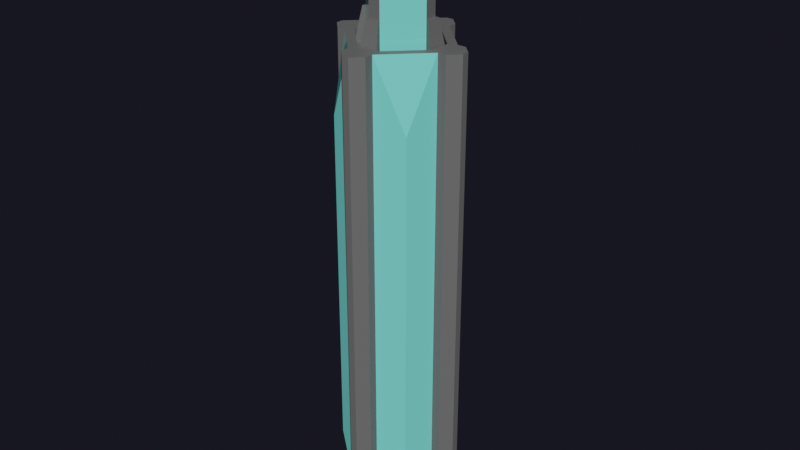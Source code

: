 # Source: Building14.blend  (saved by Blender 2.80.75; exported with 4.5.12 LTS)
import bpy
from mathutils import Matrix  # noqa: F401  (used for matrix-valued properties, if any)

bpy.ops.wm.read_factory_settings(use_empty=True)
scene = bpy.context.scene
scene.name = 'Scene'

# ---- collections
col_main = bpy.data.collections.new('Main'); scene.collection.children.link(col_main)
col_cutters = bpy.data.collections.new('Cutters'); scene.collection.children.link(col_cutters)
col_cutters.hide_render = True
col_cameras = bpy.data.collections.new('Cameras'); scene.collection.children.link(col_cameras)
col_helpers = bpy.data.collections.new('Helpers'); scene.collection.children.link(col_helpers)
col_helpers.hide_render = True

# ---- materials (node trees are filled in below, after node groups)
mat_material_002 = bpy.data.materials.new('Material.002')
mat_material_002.use_transparent_shadow = False
mat_glass = bpy.data.materials.new('Glass')
mat_glass.use_transparent_shadow = False

# ---- material node trees
mat_material_002.use_nodes = True; mat_material_002.node_tree.nodes.clear()
_N = mat_material_002.node_tree.nodes; _L = mat_material_002.node_tree.links
n0 = _N.new('ShaderNodeOutputMaterial'); n0.name = 'Material Output'; n0.location = (300, 300)
n1 = _N.new('ShaderNodeBsdfPrincipled'); n1.name = 'Principled BSDF'; n1.location = (10, 300)
n1.distribution = 'GGX'
n1.subsurface_method = 'BURLEY'
n1.inputs[0].default_value = (0.1376, 0.1376, 0.1376, 1.0)
n1.inputs[3].default_value = 1.45
n1.inputs[27].default_value = (0.0, 0.0, 0.0, 1.0)
n1.inputs[28].default_value = 1.0
_L.new(n1.outputs[0], n0.inputs[0])
n0.is_active_output = True
mat_glass.use_nodes = True; mat_glass.node_tree.nodes.clear()
_N = mat_glass.node_tree.nodes; _L = mat_glass.node_tree.links
n0 = _N.new('ShaderNodeOutputMaterial'); n0.name = 'Material Output'; n0.location = (300, 300)
n1 = _N.new('ShaderNodeBsdfPrincipled'); n1.name = 'Principled BSDF'; n1.location = (10, 300)
n1.distribution = 'GGX'
n1.subsurface_method = 'BURLEY'
n1.inputs[0].default_value = (0.1976, 0.8, 0.7325, 1.0)
n1.inputs[2].default_value = 0.0
n1.inputs[3].default_value = 1.45
n1.inputs[27].default_value = (0.0, 0.0, 0.0, 1.0)
n1.inputs[28].default_value = 1.0
_L.new(n1.outputs[0], n0.inputs[0])
n0.is_active_output = True

# ---- world
world_world = bpy.data.worlds.new('World'); scene.world = world_world
world_world.use_nodes = True; world_world.node_tree.nodes.clear()
_N = world_world.node_tree.nodes; _L = world_world.node_tree.links
n0 = _N.new('ShaderNodeOutputWorld'); n0.name = 'World Output'; n0.location = (300, 300)
n1 = _N.new('ShaderNodeBackground'); n1.name = 'Background'; n1.location = (10, 300)
n1.inputs[0].default_value = (0.08554, 0.08249, 0.1456, 1.0)
n1.inputs[1].default_value = 0.1
n2 = _N.new('ShaderNodeVolumeScatter'); n2.name = 'Volume Scatter'; n2.location = (11, 174)
n2.width = 140
n2.inputs[1].default_value = 0.0
_L.new(n1.outputs[0], n0.inputs[0])
_L.new(n2.outputs[0], n0.inputs[1])
n0.is_active_output = True
world_world.use_eevee_finite_volume = True
world_world.color = (0.0, 0.0, 0.0)
world_world.use_sun_shadow = False
world_world.sun_shadow_jitter_overblur = 0.0

# ---- meshes
me_cube = bpy.data.meshes.new('Cube')
me_cube.from_pydata([(-3.04, -11.6, 0.0), (-9.229, -9.229, 3.354), (-9.229, -9.229, 3.354), (-11.6, -3.04, 0.0), (-9.725, -2.264, 23.2), (-9.229, -9.229, 19.85), (-2.264, -9.725, 23.2), (-9.229, -9.229, 19.85), (-11.6, 3.04, 0.0), (-9.229, 9.229, 3.354), (-3.04, 11.6, 0.0), (-9.229, 9.229, 3.354), (-2.264, 9.725, 23.2), (-9.229, 9.229, 19.85), (-9.229, 9.229, 19.85), (-9.725, 2.264, 23.2), (11.6, -3.04, 0.0), (9.229, -9.229, 3.354), (3.04, -11.6, 0.0), (9.229, -9.229, 3.354), (2.264, -9.725, 23.2), (9.229, -9.229, 19.85), (9.229, -9.229, 19.85), (9.725, -2.264, 23.2), (3.04, 11.6, 0.0), (9.229, 9.229, 3.354), (11.6, 3.04, 0.0), (9.229, 9.229, 3.354), (9.725, 2.264, 23.2), (9.229, 9.229, 19.85), (9.229, 9.229, 19.85), (2.264, 9.725, 23.2), (-0.7918, -15.72, 0.0), (-3.04, -13.47, 0.0), (-3.04, -13.47, 23.2), (-0.7918, -15.72, 23.2), (-15.72, -0.7918, 23.2), (-13.47, -3.04, 23.2), (-13.47, -3.04, 0.0), (-15.72, -0.7918, 0.0), (-0.7918, 15.72, 23.2), (-3.04, 13.47, 23.2), (-3.04, 13.47, 0.0), (-0.7918, 15.72, 0.0), (-15.72, 0.7918, 0.0), (-13.47, 3.04, 0.0), (-13.47, 3.04, 23.2), (-15.72, 0.7918, 23.2), (15.72, 0.7918, 23.2), (13.47, 3.04, 23.2), (13.47, 3.04, 0.0), (15.72, 0.7918, 0.0), (0.7918, 15.72, 0.0), (3.04, 13.47, 0.0), (3.04, 13.47, 23.2), (0.7918, 15.72, 23.2), (0.7918, -15.72, 23.2), (3.04, -13.47, 23.2), (3.04, -13.47, 0.0), (0.7918, -15.72, 0.0), (15.72, -0.7918, 0.0), (13.47, -3.04, 0.0), (13.47, -3.04, 23.2), (15.72, -0.7918, 23.2), (-3.04, -11.6, 23.2), (-11.6, -3.04, 23.2), (-11.6, 3.04, 23.2), (-3.04, 11.6, 23.2), (3.04, 11.6, 23.2), (11.6, 3.04, 23.2), (11.6, -3.04, 23.2), (3.04, -11.6, 23.2), (-1.332, -7.477, 22.68), (-7.477, -1.332, 22.68), (-7.477, 1.332, 22.68), (-1.332, 7.477, 22.68), (1.332, 7.477, 22.68), (7.477, 1.332, 22.68), (7.477, -1.332, 22.68), (1.332, -7.477, 22.68), (-2.264, -9.725, 22.68), (-9.725, -2.264, 22.68), (-9.725, 2.264, 22.68), (-2.264, 9.725, 22.68), (2.264, 9.725, 22.68), (9.725, 2.264, 22.68), (9.725, -2.264, 22.68), (2.264, -9.725, 22.68), (-1.332, -7.477, 25.95), (-7.477, -1.332, 25.95), (-7.477, 1.332, 25.95), (-1.332, 7.477, 25.95), (1.332, 7.477, 25.95), (7.477, 1.332, 25.95), (7.477, -1.332, 25.95), (1.332, -7.477, 25.95), (-1.03, -5.783, 25.95), (-5.783, -1.03, 25.95), (-5.783, 1.03, 25.95), (-1.03, 5.783, 25.95), (1.03, 5.783, 25.95), (5.783, 1.03, 25.95), (5.783, -1.03, 25.95), (1.03, -5.783, 25.95), (-1.03, -5.783, 24.53), (-5.783, -1.03, 24.53), (-5.783, 1.03, 24.53), (-1.03, 5.783, 24.53), (1.03, 5.783, 24.53), (5.783, 1.03, 24.53), (5.783, -1.03, 24.53), (1.03, -5.783, 24.53), (-0.8144, -4.57, 24.53), (-4.57, -0.8144, 24.53), (-4.57, 0.8144, 24.53), (-0.8144, 4.57, 24.53), (0.8144, 4.57, 24.53), (4.57, 0.8144, 24.53), (4.57, -0.8144, 24.53), (0.8144, -4.57, 24.53), (-0.8144, -4.57, 29.02), (-4.57, -0.8144, 29.02), (-4.57, 0.8144, 29.02), (-0.8144, 4.57, 29.02), (0.8144, 4.57, 29.02), (4.57, 0.8144, 29.02), (4.57, -0.8144, 29.02), (0.8144, -4.57, 29.02), (1.332, -7.477, 24.28), (-1.332, -7.477, 24.28), (-7.477, -1.332, 24.28), (-7.477, 1.332, 24.28), (7.477, -1.332, 24.28), (7.477, 1.332, 24.28), (1.332, 7.477, 24.28), (-1.332, 7.477, 24.28), (1.602, -8.127, 24.28), (2.264, -9.725, 22.68), (-2.264, -9.725, 22.68), (-1.602, -8.127, 24.28), (-8.127, -1.602, 24.28), (-9.725, -2.264, 22.68), (-9.725, 2.264, 22.68), (-8.127, 1.602, 24.28), (9.725, -2.264, 22.68), (8.127, -1.602, 24.28), (8.127, 1.602, 24.28), (9.725, 2.264, 22.68), (2.264, 9.725, 22.68), (1.602, 8.127, 24.28), (-1.602, 8.127, 24.28), (-2.264, 9.725, 22.68)], [], [(24, 10, 42, 43, 52, 53), (29, 27, 25, 30), (13, 11, 9, 14), (15, 4, 81, 82), (21, 19, 17, 22), (70, 16, 61, 62), (8, 3, 38, 39, 44, 45), (16, 26, 50, 51, 60, 61), (1, 7, 5, 2), (3, 0, 1, 2), (0, 64, 7, 1), (64, 65, 5, 7), (65, 3, 2, 5), (66, 67, 13, 14), (67, 10, 11, 13), (10, 8, 9, 11), (8, 66, 14, 9), (68, 69, 29, 30), (69, 26, 27, 29), (26, 24, 25, 27), (24, 68, 30, 25), (70, 71, 21, 22), (71, 18, 19, 21), (18, 16, 17, 19), (16, 70, 22, 17), (8, 10, 24, 26, 16, 18, 0, 3), (65, 66, 46, 47, 36, 37), (0, 18, 58, 59, 32, 33), (67, 68, 54, 55, 40, 41), (69, 70, 62, 63, 48, 49), (10, 67, 41, 42), (59, 56, 35, 32), (18, 71, 57, 58), (66, 8, 45, 46), (68, 24, 53, 54), (51, 48, 63, 60), (71, 64, 34, 35, 56, 57), (26, 69, 49, 50), (39, 36, 47, 44), (3, 65, 37, 38), (43, 40, 55, 52), (32, 35, 34, 33), (36, 39, 38, 37), (40, 43, 42, 41), (44, 47, 46, 45), (48, 51, 50, 49), (52, 55, 54, 53), (56, 59, 58, 57), (60, 63, 62, 61), (64, 0, 33, 34), (6, 4, 65, 64), (15, 12, 67, 66), (31, 28, 69, 68), (23, 20, 71, 70), (20, 6, 64, 71), (4, 15, 66, 65), (28, 23, 70, 69), (12, 31, 68, 67), (78, 77, 93, 94), (20, 23, 86, 87), (12, 15, 82, 83), (23, 28, 85, 86), (6, 20, 87, 80), (28, 31, 84, 85), (4, 6, 80, 81), (31, 12, 83, 84), (72, 73, 81, 80), (74, 75, 83, 82), (76, 77, 85, 84), (78, 79, 87, 86), (73, 74, 131, 130), (85, 77, 133, 146, 147), (83, 75, 135, 150, 151), (79, 72, 129, 128), (91, 90, 98, 99), (72, 79, 95, 88), (77, 76, 92, 93), (73, 72, 88, 89), (76, 75, 91, 92), (74, 73, 89, 90), (79, 78, 94, 95), (75, 74, 90, 91), (100, 99, 107, 108), (94, 93, 101, 102), (88, 95, 103, 96), (93, 92, 100, 101), (89, 88, 96, 97), (92, 91, 99, 100), (90, 89, 97, 98), (95, 94, 102, 103), (109, 108, 116, 117), (98, 97, 105, 106), (103, 102, 110, 111), (99, 98, 106, 107), (102, 101, 109, 110), (96, 103, 111, 104), (101, 100, 108, 109), (97, 96, 104, 105), (118, 117, 125, 126), (105, 104, 112, 113), (108, 107, 115, 116), (106, 105, 113, 114), (111, 110, 118, 119), (107, 106, 114, 115), (110, 109, 117, 118), (104, 111, 119, 112), (125, 124, 123, 122, 121, 120, 127, 126), (112, 119, 127, 120), (117, 116, 124, 125), (113, 112, 120, 121), (116, 115, 123, 124), (114, 113, 121, 122), (119, 118, 126, 127), (115, 114, 122, 123), (87, 79, 128, 136, 137), (81, 73, 130, 140, 141), (78, 86, 144, 145, 132), (76, 84, 148, 149, 134), (84, 83, 151, 148), (135, 134, 149, 150), (77, 78, 132, 133), (86, 85, 147, 144), (75, 76, 134, 135), (72, 80, 138, 139, 129), (82, 81, 141, 142), (74, 82, 142, 143, 131), (133, 132, 145, 146), (128, 129, 139, 136), (130, 131, 143, 140), (136, 139, 138, 137), (140, 143, 142, 141), (144, 147, 146, 145), (148, 151, 150, 149), (80, 87, 137, 138)])
me_cube.polygons.foreach_set('material_index', [0, 0, 0, 0, 0, 0, 0, 0, 0, 1, 1, 1, 1, 1, 1, 1, 1, 1, 1, 1, 1, 1, 1, 1, 1, 0, 0, 0, 0, 0, 0, 0, 0, 0, 0, 0, 0, 0, 0, 0, 0, 0, 0, 0, 0, 0, 0, 0, 0, 0, 0, 0, 0, 0, 0, 0, 0, 0, 0, 0, 0, 0, 0, 0, 0, 0, 0, 0, 0, 0, 0, 0, 0, 0, 0, 0, 1, 1, 0, 0, 1, 1, 0, 0, 0, 0, 0, 0, 0, 0, 0, 0, 0, 0, 0, 0, 0, 0, 0, 0, 0, 0, 0, 0, 0, 0, 0, 0, 1, 1, 0, 0, 1, 1, 0, 0, 0, 0, 0, 0, 0, 0, 0, 0, 0, 0, 0, 0, 0, 0, 0, 0, 0, 0])
_uv = me_cube.uv_layers.new(name='UVMap')
_uv.uv.foreach_set('vector', [0.2828, 0.5, 0.2172, 0.5, 0.2172, 0.5, 0.2415, 0.5, 0.2585, 0.5, 0.2828, 0.5, 0.5889, 0.5, 0.4111, 0.5, 0.4111, 0.5, 0.5889, 0.5, 0.5889, 0.25, 0.4111, 0.25, 0.4111, 0.25, 0.5889, 0.25, 0.8548, 0.6006, 0.8548, 0.6494, 0.8548, 0.6494, 0.8548, 0.6006, 0.5889, 0.75, 0.4111, 0.75, 0.4111, 0.75, 0.5889, 0.75, 0.625, 0.6578, 0.375, 0.6578, 0.375, 0.6578, 0.625, 0.6578, 0.125, 0.5922, 0.125, 0.6578, 0.125, 0.6578, 0.125, 0.6335, 0.125, 0.6165, 0.125, 0.5922, 0.375, 0.6578, 0.375, 0.5922, 0.375, 0.5922, 0.375, 0.6165, 0.375, 0.6335, 0.375, 0.6578, 0.4111, 0.9744, 0.5889, 0.9744, 0.5889, 0.9744, 0.4111, 0.9744, 0.125, 0.6578, 0.2172, 0.75, 0.1506, 0.7244, 0.1506, 0.7244, 0.375, 0.9078, 0.625, 0.9078, 0.5889, 0.9744, 0.4111, 0.9744, 0.7828, 0.75, 0.875, 0.6578, 0.8494, 0.7244, 0.8494, 0.7244, 0.625, 0.09224, 0.375, 0.09224, 0.4111, 0.05111, 0.5889, 0.05111, 0.875, 0.5922, 0.7828, 0.5, 0.8494, 0.5256, 0.8494, 0.5256, 0.625, 0.3422, 0.375, 0.3422, 0.4111, 0.25, 0.5889, 0.25, 0.2172, 0.5, 0.125, 0.5922, 0.1506, 0.5256, 0.1506, 0.5256, 0.375, 0.1578, 0.625, 0.1578, 0.5889, 0.25, 0.4111, 0.25, 0.7172, 0.5, 0.625, 0.5922, 0.6506, 0.5256, 0.6506, 0.5256, 0.625, 0.5922, 0.375, 0.5922, 0.4111, 0.5, 0.5889, 0.5, 0.375, 0.5922, 0.2828, 0.5, 0.3494, 0.5256, 0.3494, 0.5256, 0.375, 0.4078, 0.625, 0.4078, 0.5889, 0.5, 0.4111, 0.5, 0.625, 0.6578, 0.7172, 0.75, 0.6506, 0.7244, 0.6506, 0.7244, 0.625, 0.8422, 0.375, 0.8422, 0.4111, 0.75, 0.5889, 0.75, 0.2828, 0.75, 0.375, 0.6578, 0.3494, 0.7244, 0.3494, 0.7244, 0.375, 0.6578, 0.625, 0.6578, 0.5889, 0.75, 0.4111, 0.75, 0.125, 0.5922, 0.2172, 0.5, 0.2828, 0.5, 0.375, 0.5922, 0.375, 0.6578, 0.2828, 0.75, 0.2172, 0.75, 0.125, 0.6578, 0.875, 0.6578, 0.875, 0.5922, 0.875, 0.5922, 0.875, 0.6165, 0.875, 0.6335, 0.875, 0.6578, 0.2172, 0.75, 0.2828, 0.75, 0.2828, 0.75, 0.2585, 0.75, 0.2415, 0.75, 0.2172, 0.75, 0.7828, 0.5, 0.7172, 0.5, 0.7172, 0.5, 0.7415, 0.5, 0.7585, 0.5, 0.7828, 0.5, 0.625, 0.5922, 0.625, 0.6578, 0.625, 0.6578, 0.625, 0.6335, 0.625, 0.6165, 0.625, 0.5922, 0.375, 0.3422, 0.625, 0.3422, 0.625, 0.3422, 0.375, 0.3422, 0.375, 0.8665, 0.625, 0.8665, 0.625, 0.8835, 0.375, 0.8835, 0.375, 0.8422, 0.625, 0.8422, 0.625, 0.8422, 0.375, 0.8422, 0.625, 0.1578, 0.375, 0.1578, 0.375, 0.1578, 0.625, 0.1578, 0.625, 0.4078, 0.375, 0.4078, 0.375, 0.4078, 0.625, 0.4078, 0.375, 0.6165, 0.625, 0.6165, 0.625, 0.6335, 0.375, 0.6335, 0.7172, 0.75, 0.7828, 0.75, 0.7828, 0.75, 0.7585, 0.75, 0.7415, 0.75, 0.7172, 0.75, 0.375, 0.5922, 0.625, 0.5922, 0.625, 0.5922, 0.375, 0.5922, 0.375, 0.1165, 0.625, 0.1165, 0.625, 0.1335, 0.375, 0.1335, 0.375, 0.09224, 0.625, 0.09224, 0.625, 0.09224, 0.375, 0.09224, 0.375, 0.3665, 0.625, 0.3665, 0.625, 0.3835, 0.375, 0.3835, 0.375, 0.8835, 0.625, 0.8835, 0.625, 0.9078, 0.375, 0.9078, 0.625, 0.1165, 0.375, 0.1165, 0.375, 0.09224, 0.625, 0.09224, 0.625, 0.3665, 0.375, 0.3665, 0.375, 0.3422, 0.625, 0.3422, 0.375, 0.1335, 0.625, 0.1335, 0.625, 0.1578, 0.375, 0.1578, 0.625, 0.6165, 0.375, 0.6165, 0.375, 0.5922, 0.625, 0.5922, 0.375, 0.3835, 0.625, 0.3835, 0.625, 0.4078, 0.375, 0.4078, 0.625, 0.8665, 0.375, 0.8665, 0.375, 0.8422, 0.625, 0.8422, 0.375, 0.6335, 0.625, 0.6335, 0.625, 0.6578, 0.375, 0.6578, 0.625, 0.9078, 0.375, 0.9078, 0.375, 0.9078, 0.625, 0.9078, 0.7744, 0.7298, 0.8548, 0.6494, 0.875, 0.6578, 0.7828, 0.75, 0.8548, 0.6006, 0.7744, 0.5202, 0.7828, 0.5, 0.875, 0.5922, 0.7256, 0.5202, 0.6452, 0.6006, 0.625, 0.5922, 0.7172, 0.5, 0.6452, 0.6494, 0.7256, 0.7298, 0.7172, 0.75, 0.625, 0.6578, 0.7256, 0.7298, 0.7744, 0.7298, 0.7828, 0.75, 0.7172, 0.75, 0.8548, 0.6494, 0.8548, 0.6006, 0.875, 0.5922, 0.875, 0.6578, 0.6452, 0.6006, 0.6452, 0.6494, 0.625, 0.6578, 0.625, 0.5922, 0.7744, 0.5202, 0.7256, 0.5202, 0.7172, 0.5, 0.7828, 0.5, 0.6694, 0.6394, 0.6694, 0.6106, 0.6694, 0.6106, 0.6694, 0.6394, 0.7256, 0.7298, 0.6452, 0.6494, 0.6452, 0.6494, 0.7256, 0.7298, 0.7744, 0.5202, 0.8548, 0.6006, 0.8548, 0.6006, 0.7744, 0.5202, 0.6452, 0.6494, 0.6452, 0.6006, 0.6452, 0.6006, 0.6452, 0.6494, 0.7744, 0.7298, 0.7256, 0.7298, 0.7256, 0.7298, 0.7744, 0.7298, 0.6452, 0.6006, 0.7256, 0.5202, 0.7256, 0.5202, 0.6452, 0.6006, 0.8548, 0.6494, 0.7744, 0.7298, 0.7744, 0.7298, 0.8548, 0.6494, 0.7256, 0.5202, 0.7744, 0.5202, 0.7744, 0.5202, 0.7256, 0.5202, 0.7644, 0.7056, 0.8306, 0.6394, 0.8548, 0.6494, 0.7744, 0.7298, 0.8306, 0.6106, 0.7644, 0.5444, 0.7744, 0.5202, 0.8548, 0.6006, 0.7356, 0.5444, 0.6694, 0.6106, 0.6452, 0.6006, 0.7256, 0.5202, 0.6694, 0.6394, 0.7356, 0.7056, 0.7256, 0.7298, 0.6452, 0.6494, 0.8306, 0.6394, 0.8306, 0.6106, 0.8306, 0.6106, 0.8306, 0.6394, 0.6452, 0.6006, 0.6694, 0.6106, 0.6694, 0.6106, 0.6624, 0.6077, 0.6452, 0.6006, 0.7744, 0.5202, 0.7644, 0.5444, 0.7644, 0.5444, 0.7673, 0.5374, 0.7744, 0.5202, 0.7356, 0.7056, 0.7644, 0.7056, 0.7644, 0.7056, 0.7356, 0.7056, 0.7644, 0.5444, 0.8306, 0.6106, 0.8306, 0.6106, 0.7644, 0.5444, 0.7644, 0.7056, 0.7356, 0.7056, 0.7356, 0.7056, 0.7644, 0.7056, 0.6694, 0.6106, 0.7356, 0.5444, 0.7356, 0.5444, 0.6694, 0.6106, 0.8306, 0.6394, 0.7644, 0.7056, 0.7644, 0.7056, 0.8306, 0.6394, 0.7356, 0.5444, 0.7644, 0.5444, 0.7644, 0.5444, 0.7356, 0.5444, 0.8306, 0.6106, 0.8306, 0.6394, 0.8306, 0.6394, 0.8306, 0.6106, 0.7356, 0.7056, 0.6694, 0.6394, 0.6694, 0.6394, 0.7356, 0.7056, 0.7644, 0.5444, 0.8306, 0.6106, 0.8306, 0.6106, 0.7644, 0.5444, 0.7356, 0.5444, 0.7644, 0.5444, 0.7644, 0.5444, 0.7356, 0.5444, 0.6694, 0.6394, 0.6694, 0.6106, 0.6694, 0.6106, 0.6694, 0.6394, 0.7644, 0.7056, 0.7356, 0.7056, 0.7356, 0.7056, 0.7644, 0.7056, 0.6694, 0.6106, 0.7356, 0.5444, 0.7356, 0.5444, 0.6694, 0.6106, 0.8306, 0.6394, 0.7644, 0.7056, 0.7644, 0.7056, 0.8306, 0.6394, 0.7356, 0.5444, 0.7644, 0.5444, 0.7644, 0.5444, 0.7356, 0.5444, 0.8306, 0.6106, 0.8306, 0.6394, 0.8306, 0.6394, 0.8306, 0.6106, 0.7356, 0.7056, 0.6694, 0.6394, 0.6694, 0.6394, 0.7356, 0.7056, 0.6694, 0.6106, 0.7356, 0.5444, 0.7356, 0.5444, 0.6694, 0.6106, 0.8306, 0.6106, 0.8306, 0.6394, 0.8306, 0.6394, 0.8306, 0.6106, 0.7356, 0.7056, 0.6694, 0.6394, 0.6694, 0.6394, 0.7356, 0.7056, 0.7644, 0.5444, 0.8306, 0.6106, 0.8306, 0.6106, 0.7644, 0.5444, 0.6694, 0.6394, 0.6694, 0.6106, 0.6694, 0.6106, 0.6694, 0.6394, 0.7644, 0.7056, 0.7356, 0.7056, 0.7356, 0.7056, 0.7644, 0.7056, 0.6694, 0.6106, 0.7356, 0.5444, 0.7356, 0.5444, 0.6694, 0.6106, 0.8306, 0.6394, 0.7644, 0.7056, 0.7644, 0.7056, 0.8306, 0.6394, 0.6694, 0.6394, 0.6694, 0.6106, 0.6694, 0.6106, 0.6694, 0.6394, 0.8306, 0.6394, 0.7644, 0.7056, 0.7644, 0.7056, 0.8306, 0.6394, 0.7356, 0.5444, 0.7644, 0.5444, 0.7644, 0.5444, 0.7356, 0.5444, 0.8306, 0.6106, 0.8306, 0.6394, 0.8306, 0.6394, 0.8306, 0.6106, 0.7356, 0.7056, 0.6694, 0.6394, 0.6694, 0.6394, 0.7356, 0.7056, 0.7644, 0.5444, 0.8306, 0.6106, 0.8306, 0.6106, 0.7644, 0.5444, 0.6694, 0.6394, 0.6694, 0.6106, 0.6694, 0.6106, 0.6694, 0.6394, 0.7644, 0.7056, 0.7356, 0.7056, 0.7356, 0.7056, 0.7644, 0.7056, 0.6694, 0.6106, 0.7356, 0.5444, 0.7644, 0.5444, 0.8306, 0.6106, 0.8306, 0.6394, 0.7644, 0.7056, 0.7356, 0.7056, 0.6694, 0.6394, 0.7644, 0.7056, 0.7356, 0.7056, 0.7356, 0.7056, 0.7644, 0.7056, 0.6694, 0.6106, 0.7356, 0.5444, 0.7356, 0.5444, 0.6694, 0.6106, 0.8306, 0.6394, 0.7644, 0.7056, 0.7644, 0.7056, 0.8306, 0.6394, 0.7356, 0.5444, 0.7644, 0.5444, 0.7644, 0.5444, 0.7356, 0.5444, 0.8306, 0.6106, 0.8306, 0.6394, 0.8306, 0.6394, 0.8306, 0.6106, 0.7356, 0.7056, 0.6694, 0.6394, 0.6694, 0.6394, 0.7356, 0.7056, 0.7644, 0.5444, 0.8306, 0.6106, 0.8306, 0.6106, 0.7644, 0.5444, 0.7256, 0.7298, 0.7356, 0.7056, 0.7356, 0.7056, 0.7327, 0.7126, 0.7256, 0.7298, 0.8548, 0.6494, 0.8306, 0.6394, 0.8306, 0.6394, 0.8376, 0.6423, 0.8548, 0.6494, 0.6694, 0.6394, 0.6452, 0.6494, 0.6452, 0.6494, 0.6624, 0.6423, 0.6694, 0.6394, 0.7356, 0.5444, 0.7256, 0.5202, 0.7256, 0.5202, 0.7327, 0.5374, 0.7356, 0.5444, 0.7256, 0.5202, 0.7744, 0.5202, 0.7744, 0.5202, 0.7256, 0.5202, 0.7644, 0.5444, 0.7356, 0.5444, 0.7327, 0.5374, 0.7673, 0.5374, 0.6694, 0.6106, 0.6694, 0.6394, 0.6694, 0.6394, 0.6694, 0.6106, 0.6452, 0.6494, 0.6452, 0.6006, 0.6452, 0.6006, 0.6452, 0.6494, 0.7644, 0.5444, 0.7356, 0.5444, 0.7356, 0.5444, 0.7644, 0.5444, 0.7644, 0.7056, 0.7744, 0.7298, 0.7744, 0.7298, 0.7673, 0.7126, 0.7644, 0.7056, 0.8548, 0.6006, 0.8548, 0.6494, 0.8548, 0.6494, 0.8548, 0.6006, 0.8306, 0.6106, 0.8548, 0.6006, 0.8548, 0.6006, 0.8376, 0.6077, 0.8306, 0.6106, 0.6694, 0.6106, 0.6694, 0.6394, 0.6624, 0.6423, 0.6624, 0.6077, 0.7356, 0.7056, 0.7644, 0.7056, 0.7673, 0.7126, 0.7327, 0.7126, 0.8306, 0.6394, 0.8306, 0.6106, 0.8376, 0.6077, 0.8376, 0.6423, 0.7327, 0.7126, 0.7673, 0.7126, 0.7744, 0.7298, 0.7256, 0.7298, 0.8376, 0.6423, 0.8376, 0.6077, 0.8548, 0.6006, 0.8548, 0.6494, 0.6452, 0.6494, 0.6452, 0.6006, 0.6624, 0.6077, 0.6624, 0.6423, 0.7256, 0.5202, 0.7744, 0.5202, 0.7673, 0.5374, 0.7327, 0.5374, 0.7744, 0.7298, 0.7256, 0.7298, 0.7256, 0.7298, 0.7744, 0.7298])
me_cube.materials.append(mat_material_002)
me_cube.materials.append(mat_glass)
me_cube.use_remesh_preserve_volume = False
me_cube.use_remesh_preserve_attributes = False
me_cube.use_mirror_vertex_groups = False
me_cube.update()

# ---- objects
ob_cube = bpy.data.objects.new('Cube', me_cube)

# ---- transforms, parenting, visibility, modifiers, constraints
ob_cube.location = (0.0, 0.0, 0.0)
ob_cube.scale = (1.293, 1.293, 6.034)
ob_cube.lineart.crease_threshold = 0.0

# ---- collection membership
col_cameras.objects.link(ob_cube)

# ---- scene / render settings (as saved in the file)
scene.frame_start = 1; scene.frame_end = 120; scene.frame_set(0)
scene.render.engine = 'BLENDER_EEVEE_NEXT'
scene.render.image_settings.file_format = 'FFMPEG'
scene.render.image_settings.color_mode = 'RGB'
scene.render.use_motion_blur = True
scene.render.motion_blur_shutter = 1.0
scene.cycles.feature_set = 'EXPERIMENTAL'
scene.cycles.use_denoising = False
scene.cycles.samples = 128
scene.cycles.sampling_pattern = 'TABULATED_SOBOL'
scene.cycles.use_adaptive_sampling = False
scene.cycles.use_light_tree = False
scene.eevee.gi_diffuse_bounces = 2
scene.eevee.gi_visibility_resolution = '64'
scene.eevee.taa_samples = 32
scene.eevee.taa_render_samples = 32
scene.eevee.volumetric_samples = 24
scene.eevee.use_gtao = True
scene.eevee.gtao_quality = 0.5
scene.eevee.gtao_distance = 1.5
scene.eevee.fast_gi_quality = 0.5
scene.eevee.use_raytracing = True
scene.view_settings.view_transform = 'Filmic'
bpy.context.view_layer.update()

# ---- added for rendering (the .blend has no active camera and no usable light): camera, sun
cam_auto = bpy.data.cameras.new('AutoCamera')
cam_auto.lens = 50.0
cam_auto.sensor_width = 36.0
cam_auto.clip_end = 2992.3
ob_auto_camera = bpy.data.objects.new('AutoCamera', cam_auto)
scene.collection.objects.link(ob_auto_camera)
ob_auto_camera.location = (170.502, -204.603, 223.945)
ob_auto_camera.rotation_euler = (1.09748, -7.21219e-08, 0.694738)
scene.camera = ob_auto_camera
light_auto_sun = bpy.data.lights.new('AutoSun', 'SUN')
light_auto_sun.energy = 3.0
light_auto_sun.angle = 0.0523599
ob_auto_sun = bpy.data.objects.new('AutoSun', light_auto_sun)
scene.collection.objects.link(ob_auto_sun)
ob_auto_sun.rotation_euler = (0.872665, 0.174533, 0.523599)
bpy.context.view_layer.update()
